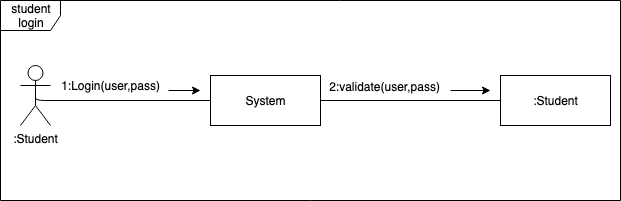

The diagram above was exported from draw.io. Its source (the exported page's mxGraphModel, read from the mxfile embedded in the PNG):
<mxGraphModel dx="946" dy="597" grid="1" gridSize="10" guides="1" tooltips="1" connect="1" arrows="1" fold="1" page="1" pageScale="1" pageWidth="850" pageHeight="1100" math="0" shadow="0">
  <root>
    <mxCell id="0" />
    <mxCell id="1" parent="0" />
    <mxCell id="xBZq1H4q6J_t6dfRbZE9-2" value="student&lt;br&gt;login" style="shape=umlFrame;whiteSpace=wrap;html=1;" vertex="1" parent="1">
      <mxGeometry x="100" y="180" width="620" height="200" as="geometry" />
    </mxCell>
    <mxCell id="xBZq1H4q6J_t6dfRbZE9-14" value=":Student" style="shape=umlActor;verticalLabelPosition=bottom;labelBackgroundColor=#ffffff;verticalAlign=top;html=1;" vertex="1" parent="1">
      <mxGeometry x="120" y="245" width="30" height="60" as="geometry" />
    </mxCell>
    <mxCell id="xBZq1H4q6J_t6dfRbZE9-12" value="System" style="html=1;" vertex="1" parent="1">
      <mxGeometry x="310" y="255" width="110" height="50" as="geometry" />
    </mxCell>
    <mxCell id="xBZq1H4q6J_t6dfRbZE9-13" value=":Student" style="html=1;" vertex="1" parent="1">
      <mxGeometry x="600" y="255" width="110" height="50" as="geometry" />
    </mxCell>
    <mxCell id="xBZq1H4q6J_t6dfRbZE9-16" value="" style="endArrow=none;html=1;edgeStyle=orthogonalEdgeStyle;entryX=0;entryY=0.5;entryDx=0;entryDy=0;" edge="1" parent="1" target="xBZq1H4q6J_t6dfRbZE9-12">
      <mxGeometry relative="1" as="geometry">
        <mxPoint x="135" y="275" as="sourcePoint" />
        <mxPoint x="260" y="400" as="targetPoint" />
        <Array as="points">
          <mxPoint x="135" y="280" />
        </Array>
      </mxGeometry>
    </mxCell>
    <mxCell id="xBZq1H4q6J_t6dfRbZE9-17" value="" style="resizable=0;html=1;align=left;verticalAlign=bottom;labelBackgroundColor=#ffffff;fontSize=10;" connectable="0" vertex="1" parent="xBZq1H4q6J_t6dfRbZE9-16">
      <mxGeometry x="-1" relative="1" as="geometry" />
    </mxCell>
    <mxCell id="xBZq1H4q6J_t6dfRbZE9-18" value="" style="resizable=0;html=1;align=right;verticalAlign=bottom;labelBackgroundColor=#ffffff;fontSize=10;" connectable="0" vertex="1" parent="xBZq1H4q6J_t6dfRbZE9-16">
      <mxGeometry x="1" relative="1" as="geometry" />
    </mxCell>
    <mxCell id="xBZq1H4q6J_t6dfRbZE9-19" value="" style="endArrow=classic;html=1;" edge="1" parent="1">
      <mxGeometry width="50" height="50" relative="1" as="geometry">
        <mxPoint x="268" y="270" as="sourcePoint" />
        <mxPoint x="300" y="270" as="targetPoint" />
      </mxGeometry>
    </mxCell>
    <mxCell id="xBZq1H4q6J_t6dfRbZE9-20" value="1:Login(user,pass)" style="text;html=1;align=center;verticalAlign=middle;resizable=0;points=[];autosize=1;" vertex="1" parent="1">
      <mxGeometry x="155" y="255" width="110" height="20" as="geometry" />
    </mxCell>
    <mxCell id="xBZq1H4q6J_t6dfRbZE9-23" value="" style="endArrow=none;html=1;entryX=0;entryY=0.5;entryDx=0;entryDy=0;exitX=1;exitY=0.5;exitDx=0;exitDy=0;" edge="1" parent="1" source="xBZq1H4q6J_t6dfRbZE9-12" target="xBZq1H4q6J_t6dfRbZE9-13">
      <mxGeometry width="50" height="50" relative="1" as="geometry">
        <mxPoint x="100" y="450" as="sourcePoint" />
        <mxPoint x="150" y="400" as="targetPoint" />
      </mxGeometry>
    </mxCell>
    <mxCell id="xBZq1H4q6J_t6dfRbZE9-25" value="2:validate(user,pass)" style="text;html=1;align=center;verticalAlign=middle;resizable=0;points=[];labelBackgroundColor=#ffffff;" vertex="1" connectable="0" parent="xBZq1H4q6J_t6dfRbZE9-23">
      <mxGeometry x="-0.3571" y="1" relative="1" as="geometry">
        <mxPoint x="5" y="-14" as="offset" />
      </mxGeometry>
    </mxCell>
    <mxCell id="xBZq1H4q6J_t6dfRbZE9-24" value="" style="endArrow=classic;html=1;" edge="1" parent="1">
      <mxGeometry width="50" height="50" relative="1" as="geometry">
        <mxPoint x="550" y="270" as="sourcePoint" />
        <mxPoint x="590" y="270" as="targetPoint" />
      </mxGeometry>
    </mxCell>
  </root>
</mxGraphModel>